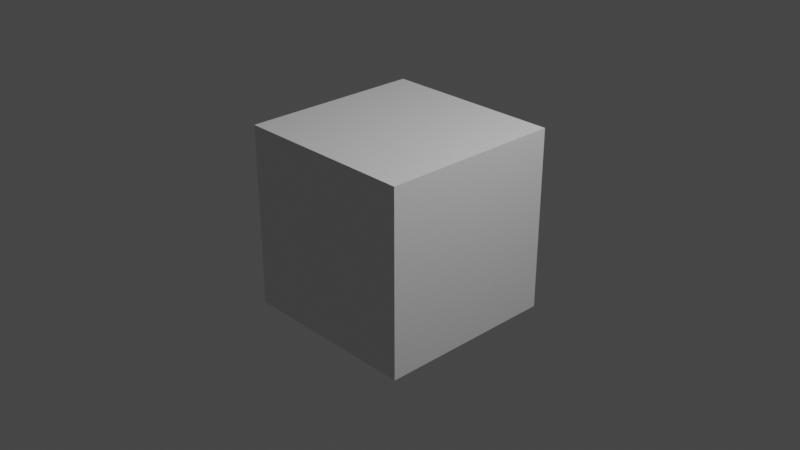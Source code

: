 # Source: practice.blend  (saved by Blender 3.2.14; exported with 4.5.12 LTS)
import bpy
from mathutils import Matrix  # noqa: F401  (used for matrix-valued properties, if any)

bpy.ops.wm.read_factory_settings(use_empty=True)
scene = bpy.context.scene
scene.name = 'Scene'

# ---- collections
col_collection = bpy.data.collections.new('Collection'); scene.collection.children.link(col_collection)
col_camera___light = bpy.data.collections.new('Camera & Light'); scene.collection.children.link(col_camera___light)

# ---- materials (node trees are filled in below, after node groups)
mat_material = bpy.data.materials.new('Material')
mat_material.alpha_threshold = 0.0
mat_material.use_transparent_shadow = False
mat_material.line_color = (0.0, 0.0, 0.0, 1.0)

# ---- material node trees
mat_material.use_nodes = True; mat_material.node_tree.nodes.clear()
_N = mat_material.node_tree.nodes; _L = mat_material.node_tree.links
n0 = _N.new('ShaderNodeOutputMaterial'); n0.name = 'Material Output'; n0.location = (300, 300)
n1 = _N.new('ShaderNodeBsdfPrincipled'); n1.name = 'Principled BSDF'; n1.location = (10, 300)
n1.distribution = 'GGX'
n1.subsurface_method = 'RANDOM_WALK_SKIN'
n1.inputs[2].default_value = 0.4
n1.inputs[3].default_value = 1.45
n1.inputs[27].default_value = (0.0, 0.0, 0.0, 1.0)
n1.inputs[28].default_value = 1.0
_L.new(n1.outputs[0], n0.inputs[0])
n0.is_active_output = True

# ---- world
world_world = bpy.data.worlds.new('World'); scene.world = world_world
world_world.use_nodes = True; world_world.node_tree.nodes.clear()
_N = world_world.node_tree.nodes; _L = world_world.node_tree.links
n0 = _N.new('ShaderNodeOutputWorld'); n0.name = 'World Output'; n0.location = (300, 300)
n1 = _N.new('ShaderNodeBackground'); n1.name = 'Background'; n1.location = (10, 300)
n1.inputs[0].default_value = (0.05088, 0.05088, 0.05088, 1.0)
_L.new(n1.outputs[0], n0.inputs[0])
n0.is_active_output = True
world_world.color = (0.05088, 0.05088, 0.05088)
world_world.use_sun_shadow = False
world_world.sun_shadow_jitter_overblur = 0.0

# ---- cameras
cam_camera = bpy.data.cameras.new('Camera')
cam_camera.clip_end = 100.0
cam_camera.ortho_scale = 7.314

# ---- lights
light_light = bpy.data.lights.new('Light', 'POINT')
light_light.transmission_factor = 0.0
light_light.energy = 1000.0
light_light.shadow_soft_size = 0.1
light_light.shadow_maximum_resolution = 0.006
light_light.use_absolute_resolution = True

# ---- meshes
me_cube = bpy.data.meshes.new('Cube')
me_cube.from_pydata([(1.0, 1.0, 1.0), (1.0, 1.0, -1.0), (1.0, -1.0, 1.0), (1.0, -1.0, -1.0), (-1.0, 1.0, 1.0), (-1.0, 1.0, -1.0), (-1.0, -1.0, 1.0), (-1.0, -1.0, -1.0)], [], [(0, 4, 6, 2), (3, 2, 6, 7), (7, 6, 4, 5), (5, 1, 3, 7), (1, 0, 2, 3), (5, 4, 0, 1)])
_uv = me_cube.uv_layers.new(name='UVMap')
_uv.uv.foreach_set('vector', [0.625, 0.5, 0.875, 0.5, 0.875, 0.75, 0.625, 0.75, 0.375, 0.75, 0.625, 0.75, 0.625, 1.0, 0.375, 1.0, 0.375, 0.0, 0.625, 0.0, 0.625, 0.25, 0.375, 0.25, 0.125, 0.5, 0.375, 0.5, 0.375, 0.75, 0.125, 0.75, 0.375, 0.5, 0.625, 0.5, 0.625, 0.75, 0.375, 0.75, 0.375, 0.25, 0.625, 0.25, 0.625, 0.5, 0.375, 0.5])
me_cube.materials.append(mat_material)
me_cube.use_mirror_vertex_groups = False
me_cube.update()

# ---- objects
ob_cube = bpy.data.objects.new('Cube', me_cube)
ob_camera = bpy.data.objects.new('Camera', cam_camera)
ob_light = bpy.data.objects.new('Light', light_light)

# ---- transforms, parenting, visibility, modifiers, constraints
ob_cube.location = (0.0, 0.0, 0.0)
ob_cube.lock_rotations_4d = False
ob_cube.empty_display_type = 'ARROWS'
ob_cube.lineart.crease_threshold = 0.0
ob_camera.location = (7.359, -6.926, 4.958)
ob_camera.rotation_euler = (1.109, 0.0, 0.8149)
ob_camera.lock_rotations_4d = False
ob_camera.empty_display_type = 'ARROWS'
ob_camera.color = (0.0, 0.0, 0.0, 0.0)
ob_camera.display_type = 'WIRE'
ob_camera.lineart.crease_threshold = 0.0
ob_light.location = (4.076, 1.005, 5.904)
ob_light.rotation_euler = (0.6503, 0.05522, 1.866)
ob_light.lock_rotations_4d = False
ob_light.empty_display_type = 'ARROWS'
ob_light.color = (0.0, 0.0, 0.0, 0.0)
ob_light.lineart.crease_threshold = 0.0

# ---- collection membership
col_collection.objects.link(ob_cube)
col_camera___light.objects.link(ob_camera)
col_camera___light.objects.link(ob_light)

# ---- scene / render settings (as saved in the file)
scene.camera = ob_camera
scene.frame_start = 1; scene.frame_end = 250; scene.frame_set(1)
scene.render.engine = 'BLENDER_EEVEE_NEXT'
scene.cycles.sampling_pattern = 'TABULATED_SOBOL'
scene.cycles.use_light_tree = False
scene.view_settings.view_transform = 'Filmic'
bpy.context.view_layer.update()
